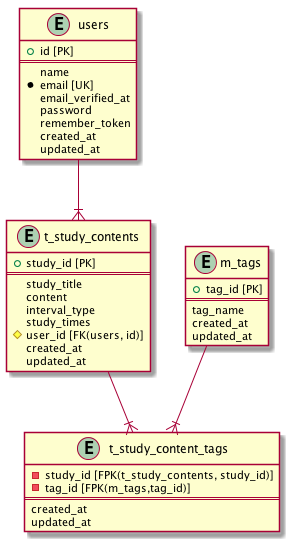

The diagram above was rendered by PlantUML. Its source (embedded in the PNG):
@startuml erdiagram
entity "users" {
    + id [PK]
    ==
    name
    * email [UK]
    email_verified_at
    password
    remember_token
    created_at
    updated_at
}

entity "m_tags" {
    + tag_id [PK]
    ==
    tag_name
    created_at
    updated_at
}

entity "t_study_contents" {
    + study_id [PK]
    ==
    study_title
    content
    interval_type
    study_times
    # user_id [FK(users, id)]
    created_at
    updated_at
}

entity "t_study_content_tags" {
    - study_id [FPK(t_study_contents, study_id)]
    - tag_id [FPK(m_tags,tag_id)]
    ==
    created_at
    updated_at
}

users --|{ t_study_contents
m_tags --|{t_study_content_tags
t_study_contents --|{t_study_content_tags


@enduml